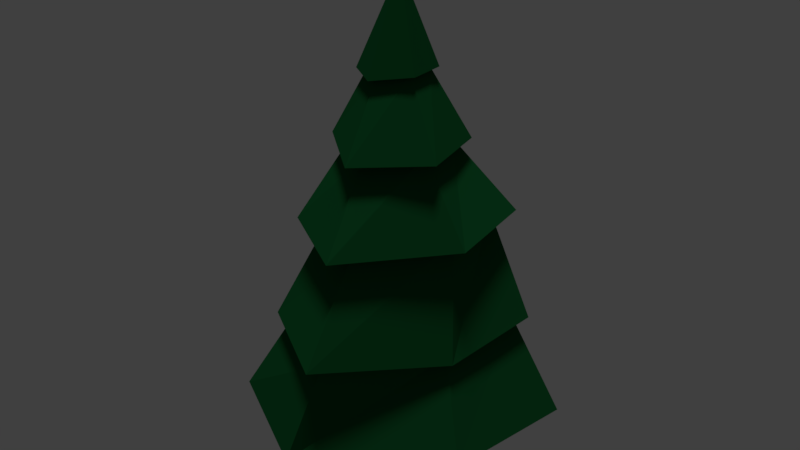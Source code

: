 # Source: Gran.blend  (saved by Blender 2.78.0; exported with 4.5.12 LTS)
import bpy
from mathutils import Matrix  # noqa: F401  (used for matrix-valued properties, if any)

bpy.ops.wm.read_factory_settings(use_empty=True)
scene = bpy.context.scene
scene.name = 'Scene'

# ---- collections
col_collection_1 = bpy.data.collections.new('Collection 1'); scene.collection.children.link(col_collection_1)

# ---- materials (node trees are filled in below, after node groups)
mat_branch = bpy.data.materials.new('branch')
mat_branch.alpha_threshold = 0.0
mat_branch.use_transparent_shadow = False
mat_branch.diffuse_color = (0.325, 0.192, 0.094, 1.0)
mat_branch.specular_color = (0.02956, 0.01444, 0.006512)
mat_branch.roughness = 0.5
mat_branch.specular_intensity = 0.5632
mat_spruce_green = bpy.data.materials.new('spruce green')
mat_spruce_green.alpha_threshold = 0.0
mat_spruce_green.use_transparent_shadow = False
mat_spruce_green.diffuse_color = (0.006049, 0.09084, 0.02416, 1.0)
mat_spruce_green.specular_color = (0.01298, 0.1845, 0.02519)
mat_spruce_green.roughness = 0.5
mat_spruce_green.specular_intensity = 0.2263

# ---- material node trees

# ---- world
world_world = bpy.data.worlds.new('World'); scene.world = world_world
world_world.color = (0.05088, 0.05088, 0.05088)
world_world.use_sun_shadow = False
world_world.sun_shadow_jitter_overblur = 0.0
world_world.cycles.sampling_method = 'MANUAL'

# ---- lights
light_sun = bpy.data.lights.new('Sun', 'SUN')
light_sun.transmission_factor = 0.0
light_sun.angle = 0.1993
light_sun.energy = 1.0
light_sun.shadow_buffer_clip_start = 0.5
light_sun.shadow_soft_size = 0.1
light_sun.shadow_cascade_max_distance = 1000.0

# ---- meshes
me_cylinder = bpy.data.meshes.new('Cylinder')
me_cylinder.from_pydata([(-0.1334, 1.117, -0.3107), (-0.1994, 0.5345, 0.6864), (0.6498, 0.929, -0.3453), (0.1104, 0.4342, 0.73), (1.074, 0.1058, -0.3832), (0.2457, 0.09901, 0.7666), (0.675, -0.8563, -0.3832), (0.09447, -0.2662, 0.7666), (-0.2067, -1.139, -0.3453), (-0.2382, -0.4075, 0.73), (-0.8936, -0.7181, -0.3107), (-0.5282, -0.2594, 0.6864), (-1.121, 0.02951, -0.2963), (-0.6244, 0.05983, 0.6603), (-0.8232, 0.7497, -0.2963), (-0.4931, 0.3768, 0.6603), (0.04471, 0.7698, -0.03769), (0.4454, -0.1976, -0.03769), (-0.522, -0.5984, -0.03769), (-0.7832, 0.3113, -0.03769), (-1.115, 0.04853, -0.2966)], [], [(16, 1, 3), (16, 3, 5, 17), (17, 5, 7), (17, 7, 9, 18), (18, 9, 11), (18, 11, 13, 19), (3, 1, 7, 5), (19, 13, 15), (19, 15, 1, 16), (0, 2, 4, 14), (14, 19, 16, 0), (12, 19, 14, 20), (10, 18, 19, 12), (8, 18, 10), (6, 17, 18, 8), (4, 17, 6), (2, 16, 17, 4), (0, 16, 2), (14, 6, 20), (20, 6, 8, 10, 12), (6, 14, 4), (7, 1, 15), (15, 13, 11, 9), (9, 7, 15)])
me_cylinder.materials.append(mat_branch)
me_cylinder.use_remesh_preserve_volume = False
me_cylinder.use_remesh_preserve_attributes = False
me_cylinder.use_mirror_vertex_groups = False
me_cylinder.update()
me_cone = bpy.data.meshes.new('Cone')
me_cone.from_pydata([(-0.1403, 0.7752, -0.727), (0.4662, 0.4223, -0.672), (0.5475, -0.3158, -0.6477), (-0.05112, -0.7737, -0.7172), (-0.01382, -0.01034, 0.9943), (-0.7523, -0.2649, -0.7713), (-0.668, 0.4915, -0.7604), (-0.1311, 0.6157, -0.711), (0.3261, 0.3419, -0.672), (0.3921, -0.2257, -0.645), (-0.06272, -0.546, -0.7011), (-0.5825, -0.1644, -0.7528), (-0.5396, 0.4015, -0.7422), (-0.2725, 1.387, -2.161), (0.7971, 0.9271, -2.005), (1.137, -0.4847, -1.96), (0.01707, -1.43, -1.988), (-1.164, -0.4503, -1.973), (-1.051, 0.8788, -2.117), (-0.2609, 1.109, -2.118), (0.4981, 0.7639, -2.027), (0.7644, -0.29, -1.932), (-0.01593, -0.9268, -1.964), (-0.8504, -0.204, -1.941), (-0.8266, 0.7249, -2.056), (-0.1346, 1.515, -3.639), (1.024, 1.212, -3.387), (1.27, -0.1455, -3.37), (0.1762, -1.459, -3.461), (-1.144, -0.5998, -3.562), (-1.077, 0.9399, -3.532), (-0.1359, 1.901, -3.678), (1.454, 1.415, -3.356), (1.661, -0.349, -3.414), (0.1536, -2.08, -3.445), (-1.59, -0.9653, -3.564), (-1.367, 1.127, -3.575), (-0.04204, 2.006, -5.672), (1.616, 1.175, -5.323), (1.51, -0.5993, -5.371), (0.2095, -2.303, -5.226), (-1.607, -1.113, -5.493), (-1.619, 1.055, -5.468), (-0.03035, 2.283, -5.698), (1.912, 1.306, -5.335), (1.739, -0.724, -5.401), (0.1974, -2.685, -5.222), (-1.902, -1.284, -5.503), (-1.855, 1.181, -5.489), (3.066e-07, 2.911, -7.217), (2.544, 1.493, -7.189), (2.214, -1.127, -7.06), (-0.1233, -2.943, -7.015), (-2.566, -1.521, -7.228), (-2.521, 1.456, -7.217)], [], [(0, 4, 1), (1, 4, 2), (2, 4, 3), (3, 4, 5), (5, 4, 6), (6, 4, 0), (2, 3, 10, 9), (11, 12, 18, 17), (1, 2, 9, 8), (5, 6, 12, 11), (3, 5, 11, 10), (6, 0, 7, 12), (0, 1, 8, 7), (18, 13, 19, 24), (9, 10, 16, 15), (7, 8, 14, 13), (12, 7, 13, 18), (10, 11, 17, 16), (8, 9, 15, 14), (23, 24, 36, 35), (16, 17, 23, 22), (14, 15, 21, 20), (17, 18, 24, 23), (15, 16, 22, 21), (13, 14, 20, 19), (29, 30, 48, 47), (21, 22, 34, 33), (19, 20, 32, 31), (24, 19, 31, 36), (22, 23, 35, 34), (20, 21, 33, 32), (26, 25, 31, 32), (27, 26, 32, 33), (28, 27, 33, 34), (29, 28, 34, 35), (30, 29, 35, 36), (25, 30, 36, 31), (38, 39, 51, 50), (27, 28, 46, 45), (25, 26, 44, 43), (30, 25, 43, 48), (28, 29, 47, 46), (26, 27, 45, 44), (38, 37, 43, 44), (39, 38, 44, 45), (40, 39, 45, 46), (41, 40, 46, 47), (42, 41, 47, 48), (37, 42, 48, 43), (49, 50, 51, 52, 53, 54), (41, 42, 54, 53), (39, 40, 52, 51), (37, 38, 50, 49), (42, 37, 49, 54), (40, 41, 53, 52)])
me_cone.materials.append(mat_spruce_green)
me_cone.use_remesh_preserve_volume = False
me_cone.use_remesh_preserve_attributes = False
me_cone.use_mirror_vertex_groups = False
me_cone.update()

# ---- objects
ob_sun = bpy.data.objects.new('Sun', light_sun)
ob_cylinder = bpy.data.objects.new('Cylinder', me_cylinder)
ob_cone = bpy.data.objects.new('Cone', me_cone)

# ---- transforms, parenting, visibility, modifiers, constraints
ob_sun.location = (0.0, 0.0, 0.0)
ob_sun.lineart.crease_threshold = 0.0
ob_cylinder.location = (0.0, 0.0, -0.9311)
ob_cylinder.scale = (0.3195, 0.3195, 0.3195)
ob_cylinder.lineart.crease_threshold = 0.0
ob_cone.location = (0.0, 0.0, 1.696)
ob_cone.scale = (0.3378, 0.3378, 0.3378)
ob_cone.lineart.crease_threshold = 0.0
_m = ob_cone.modifiers.new('Decimate', 'DECIMATE')
_m.use_collapse_triangulate = True

# ---- collection membership
col_collection_1.objects.link(ob_sun)
col_collection_1.objects.link(ob_cylinder)
col_collection_1.objects.link(ob_cone)

# ---- scene / render settings (as saved in the file)
scene.frame_start = 1; scene.frame_end = 250; scene.frame_set(1)
scene.render.engine = 'BLENDER_EEVEE_NEXT'
scene.render.resolution_percentage = 50
scene.render.dither_intensity = 0.0
scene.cycles.use_denoising = False
scene.cycles.samples = 128
scene.cycles.sampling_pattern = 'TABULATED_SOBOL'
scene.cycles.light_sampling_threshold = 0.0
scene.cycles.use_adaptive_sampling = False
scene.cycles.use_light_tree = False
scene.cycles.blur_glossy = 0.0
scene.cycles.sample_clamp_indirect = 0.0
scene.view_settings.view_transform = 'Standard'
bpy.context.view_layer.update()

# ---- added for rendering (the .blend has no active camera): camera
cam_auto = bpy.data.cameras.new('AutoCamera')
cam_auto.lens = 50.0
cam_auto.sensor_width = 36.0
cam_auto.clip_end = 1000.0
ob_auto_camera = bpy.data.objects.new('AutoCamera', cam_auto)
scene.collection.objects.link(ob_auto_camera)
ob_auto_camera.location = (3.74428, -4.50303, 3.48763)
ob_auto_camera.rotation_euler = (1.09748, -7.21219e-08, 0.694738)
scene.camera = ob_auto_camera
bpy.context.view_layer.update()
